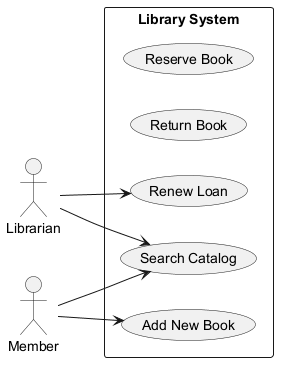

The diagram above was rendered by PlantUML. Its source (embedded in the PNG):
@startuml
skinparam backgroundColor #FFFFFF
skinparam classBackgroundColor #F3E5F5
skinparam classBorderColor #6A1B9A
left to right direction
actor "Librarian" as Librarian
actor "Member" as Member
rectangle "Library System" {
  usecase "Reserve Book" as UC_ReserveBook
  usecase "Return Book" as UC_ReturnBook
  usecase "Renew Loan" as UC_RenewLoan
  usecase "Search Catalog" as UC_SearchCatalog
  usecase "Add New Book" as UC_AddNewBook
}
Librarian --> UC_RenewLoan
Librarian --> UC_SearchCatalog
Member --> UC_AddNewBook
Member --> UC_SearchCatalog
@enduml